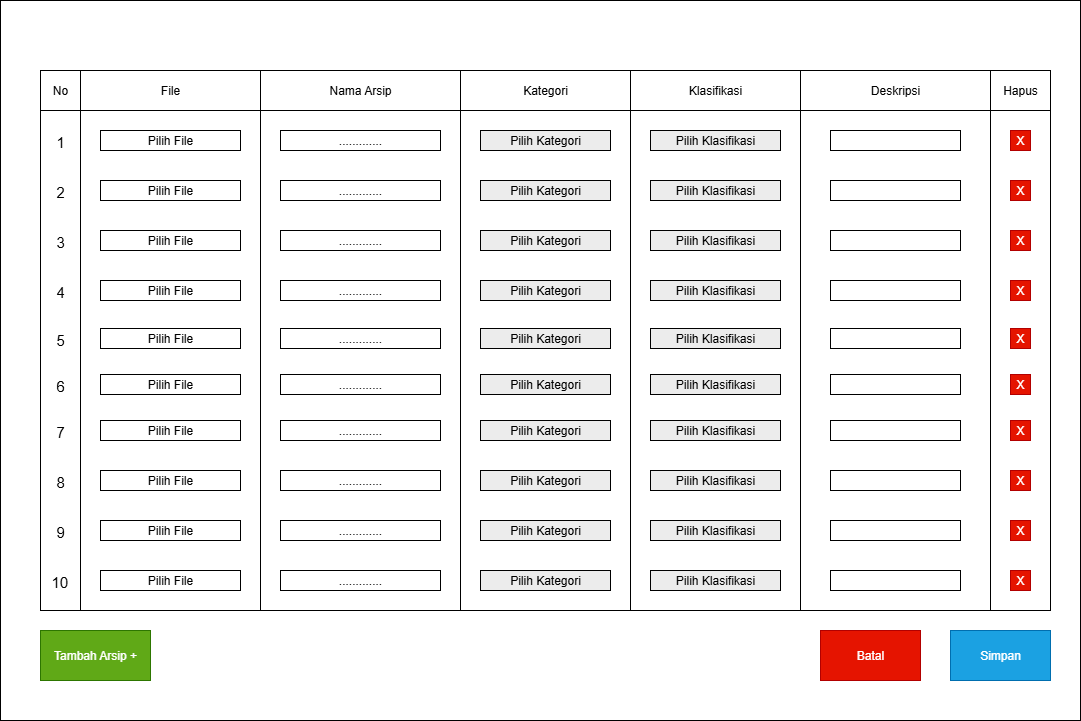

The diagram above was exported from draw.io. Its source (the exported page's mxGraphModel, read from the mxfile embedded in the PNG):
<mxGraphModel dx="1426" dy="777" grid="1" gridSize="10" guides="1" tooltips="1" connect="1" arrows="1" fold="1" page="1" pageScale="1" pageWidth="1169" pageHeight="827" math="0" shadow="0">
  <root>
    <mxCell id="0" />
    <mxCell id="1" parent="0" />
    <mxCell id="3iCpReX32SeJBZnysl72-1" value="" style="rounded=0;whiteSpace=wrap;html=1;" parent="1" vertex="1">
      <mxGeometry x="40" y="40" width="1080" height="720" as="geometry" />
    </mxCell>
    <mxCell id="3iCpReX32SeJBZnysl72-3" value="" style="rounded=0;whiteSpace=wrap;html=1;" parent="1" vertex="1">
      <mxGeometry x="80" y="110" width="1010" height="540" as="geometry" />
    </mxCell>
    <mxCell id="3iCpReX32SeJBZnysl72-4" value="Tambah Arsip +" style="rounded=0;whiteSpace=wrap;html=1;fillColor=#60a917;fontColor=#ffffff;strokeColor=#2D7600;" parent="1" vertex="1">
      <mxGeometry x="80" y="670" width="110" height="50" as="geometry" />
    </mxCell>
    <mxCell id="3iCpReX32SeJBZnysl72-5" value="Simpan" style="rounded=0;whiteSpace=wrap;html=1;fillColor=#1ba1e2;fontColor=#ffffff;strokeColor=#006EAF;" parent="1" vertex="1">
      <mxGeometry x="990" y="670" width="100" height="50" as="geometry" />
    </mxCell>
    <mxCell id="3iCpReX32SeJBZnysl72-6" value="Batal" style="rounded=0;whiteSpace=wrap;html=1;fillColor=#e51400;fontColor=#ffffff;strokeColor=#B20000;" parent="1" vertex="1">
      <mxGeometry x="860" y="670" width="100" height="50" as="geometry" />
    </mxCell>
    <mxCell id="3iCpReX32SeJBZnysl72-7" value="" style="rounded=0;whiteSpace=wrap;html=1;" parent="1" vertex="1">
      <mxGeometry x="80" y="110" width="1010" height="40" as="geometry" />
    </mxCell>
    <mxCell id="3iCpReX32SeJBZnysl72-8" value="File" style="rounded=0;whiteSpace=wrap;html=1;" parent="1" vertex="1">
      <mxGeometry x="120" y="110" width="180" height="40" as="geometry" />
    </mxCell>
    <mxCell id="3iCpReX32SeJBZnysl72-10" value="Nama Arsip" style="rounded=0;whiteSpace=wrap;html=1;" parent="1" vertex="1">
      <mxGeometry x="300" y="110" width="200" height="40" as="geometry" />
    </mxCell>
    <mxCell id="3iCpReX32SeJBZnysl72-11" value="" style="rounded=0;whiteSpace=wrap;html=1;" parent="1" vertex="1">
      <mxGeometry x="300" y="150" width="200" height="500" as="geometry" />
    </mxCell>
    <mxCell id="3iCpReX32SeJBZnysl72-12" value="Kategori" style="rounded=0;whiteSpace=wrap;html=1;" parent="1" vertex="1">
      <mxGeometry x="500" y="110" width="170" height="40" as="geometry" />
    </mxCell>
    <mxCell id="3iCpReX32SeJBZnysl72-13" value="" style="rounded=0;whiteSpace=wrap;html=1;" parent="1" vertex="1">
      <mxGeometry x="500" y="150" width="170" height="500" as="geometry" />
    </mxCell>
    <mxCell id="3iCpReX32SeJBZnysl72-14" value="Klasifikasi" style="rounded=0;whiteSpace=wrap;html=1;" parent="1" vertex="1">
      <mxGeometry x="670" y="110" width="170" height="40" as="geometry" />
    </mxCell>
    <mxCell id="3iCpReX32SeJBZnysl72-15" value="" style="rounded=0;whiteSpace=wrap;html=1;" parent="1" vertex="1">
      <mxGeometry x="670" y="150" width="170" height="500" as="geometry" />
    </mxCell>
    <mxCell id="3iCpReX32SeJBZnysl72-16" value="Deskripsi" style="rounded=0;whiteSpace=wrap;html=1;" parent="1" vertex="1">
      <mxGeometry x="840" y="110" width="190" height="40" as="geometry" />
    </mxCell>
    <mxCell id="3iCpReX32SeJBZnysl72-17" value="" style="rounded=0;whiteSpace=wrap;html=1;" parent="1" vertex="1">
      <mxGeometry x="840" y="150" width="190" height="500" as="geometry" />
    </mxCell>
    <mxCell id="3iCpReX32SeJBZnysl72-18" value="Hapus" style="rounded=0;whiteSpace=wrap;html=1;" parent="1" vertex="1">
      <mxGeometry x="1030" y="110" width="60" height="40" as="geometry" />
    </mxCell>
    <mxCell id="3iCpReX32SeJBZnysl72-19" value="" style="rounded=0;whiteSpace=wrap;html=1;" parent="1" vertex="1">
      <mxGeometry x="1030" y="150" width="60" height="500" as="geometry" />
    </mxCell>
    <mxCell id="3iCpReX32SeJBZnysl72-20" value="No" style="rounded=0;whiteSpace=wrap;html=1;" parent="1" vertex="1">
      <mxGeometry x="80" y="110" width="40" height="40" as="geometry" />
    </mxCell>
    <mxCell id="3iCpReX32SeJBZnysl72-21" value="" style="rounded=0;whiteSpace=wrap;html=1;" parent="1" vertex="1">
      <mxGeometry x="80" y="150" width="40" height="500" as="geometry" />
    </mxCell>
    <mxCell id="3iCpReX32SeJBZnysl72-22" value="&lt;div style=&quot;&quot;&gt;&lt;span style=&quot;background-color: transparent; color: light-dark(rgb(0, 0, 0), rgb(255, 255, 255));&quot;&gt;Pilih File&lt;/span&gt;&lt;/div&gt;" style="rounded=0;whiteSpace=wrap;html=1;align=center;" parent="1" vertex="1">
      <mxGeometry x="140" y="170" width="140" height="20" as="geometry" />
    </mxCell>
    <mxCell id="3iCpReX32SeJBZnysl72-29" value="&lt;font style=&quot;font-size: 15px;&quot;&gt;1&lt;/font&gt;" style="text;strokeColor=none;fillColor=none;align=left;verticalAlign=middle;spacingLeft=4;spacingRight=4;overflow=hidden;points=[[0,0.5],[1,0.5]];portConstraint=eastwest;rotatable=0;whiteSpace=wrap;html=1;" parent="1" vertex="1">
      <mxGeometry x="90" y="170" width="20" height="20" as="geometry" />
    </mxCell>
    <mxCell id="3iCpReX32SeJBZnysl72-30" value="............." style="rounded=0;whiteSpace=wrap;html=1;" parent="1" vertex="1">
      <mxGeometry x="320" y="170" width="160" height="20" as="geometry" />
    </mxCell>
    <mxCell id="3iCpReX32SeJBZnysl72-31" value="Pilih Kategori" style="rounded=0;whiteSpace=wrap;html=1;fillColor=#ECECEC;" parent="1" vertex="1">
      <mxGeometry x="520" y="170" width="130" height="20" as="geometry" />
    </mxCell>
    <mxCell id="3iCpReX32SeJBZnysl72-33" value="" style="rounded=0;whiteSpace=wrap;html=1;" parent="1" vertex="1">
      <mxGeometry x="870" y="170" width="130" height="20" as="geometry" />
    </mxCell>
    <mxCell id="3iCpReX32SeJBZnysl72-34" value="X" style="rounded=0;whiteSpace=wrap;html=1;fillColor=#e51400;fontColor=#ffffff;strokeColor=#B20000;" parent="1" vertex="1">
      <mxGeometry x="1050" y="170" width="20" height="20" as="geometry" />
    </mxCell>
    <mxCell id="3iCpReX32SeJBZnysl72-35" value="&lt;div style=&quot;&quot;&gt;&lt;span style=&quot;background-color: transparent; color: light-dark(rgb(0, 0, 0), rgb(255, 255, 255));&quot;&gt;Pilih File&lt;/span&gt;&lt;/div&gt;" style="rounded=0;whiteSpace=wrap;html=1;align=center;" parent="1" vertex="1">
      <mxGeometry x="140" y="220" width="140" height="20" as="geometry" />
    </mxCell>
    <mxCell id="3iCpReX32SeJBZnysl72-36" value="&lt;font style=&quot;font-size: 15px;&quot;&gt;2&lt;/font&gt;" style="text;strokeColor=none;fillColor=none;align=left;verticalAlign=middle;spacingLeft=4;spacingRight=4;overflow=hidden;points=[[0,0.5],[1,0.5]];portConstraint=eastwest;rotatable=0;whiteSpace=wrap;html=1;" parent="1" vertex="1">
      <mxGeometry x="90" y="220" width="20" height="20" as="geometry" />
    </mxCell>
    <mxCell id="3iCpReX32SeJBZnysl72-37" value="............." style="rounded=0;whiteSpace=wrap;html=1;" parent="1" vertex="1">
      <mxGeometry x="320" y="220" width="160" height="20" as="geometry" />
    </mxCell>
    <mxCell id="3iCpReX32SeJBZnysl72-38" value="Pilih Kategori" style="rounded=0;whiteSpace=wrap;html=1;fillColor=#ECECEC;" parent="1" vertex="1">
      <mxGeometry x="520" y="220" width="130" height="20" as="geometry" />
    </mxCell>
    <mxCell id="3iCpReX32SeJBZnysl72-40" value="" style="rounded=0;whiteSpace=wrap;html=1;" parent="1" vertex="1">
      <mxGeometry x="870" y="220" width="130" height="20" as="geometry" />
    </mxCell>
    <mxCell id="3iCpReX32SeJBZnysl72-41" value="X" style="rounded=0;whiteSpace=wrap;html=1;fillColor=#e51400;fontColor=#ffffff;strokeColor=#B20000;" parent="1" vertex="1">
      <mxGeometry x="1050" y="220" width="20" height="20" as="geometry" />
    </mxCell>
    <mxCell id="3iCpReX32SeJBZnysl72-42" value="&lt;div style=&quot;&quot;&gt;&lt;span style=&quot;background-color: transparent; color: light-dark(rgb(0, 0, 0), rgb(255, 255, 255));&quot;&gt;Pilih File&lt;/span&gt;&lt;/div&gt;" style="rounded=0;whiteSpace=wrap;html=1;align=center;" parent="1" vertex="1">
      <mxGeometry x="140" y="270" width="140" height="20" as="geometry" />
    </mxCell>
    <mxCell id="3iCpReX32SeJBZnysl72-43" value="&lt;font style=&quot;font-size: 15px;&quot;&gt;3&lt;/font&gt;" style="text;strokeColor=none;fillColor=none;align=left;verticalAlign=middle;spacingLeft=4;spacingRight=4;overflow=hidden;points=[[0,0.5],[1,0.5]];portConstraint=eastwest;rotatable=0;whiteSpace=wrap;html=1;" parent="1" vertex="1">
      <mxGeometry x="90" y="270" width="20" height="20" as="geometry" />
    </mxCell>
    <mxCell id="3iCpReX32SeJBZnysl72-44" value="............." style="rounded=0;whiteSpace=wrap;html=1;" parent="1" vertex="1">
      <mxGeometry x="320" y="270" width="160" height="20" as="geometry" />
    </mxCell>
    <mxCell id="3iCpReX32SeJBZnysl72-45" value="Pilih Kategori" style="rounded=0;whiteSpace=wrap;html=1;fillColor=#ECECEC;" parent="1" vertex="1">
      <mxGeometry x="520" y="270" width="130" height="20" as="geometry" />
    </mxCell>
    <mxCell id="3iCpReX32SeJBZnysl72-47" value="" style="rounded=0;whiteSpace=wrap;html=1;" parent="1" vertex="1">
      <mxGeometry x="870" y="270" width="130" height="20" as="geometry" />
    </mxCell>
    <mxCell id="3iCpReX32SeJBZnysl72-48" value="X" style="rounded=0;whiteSpace=wrap;html=1;fillColor=#e51400;fontColor=#ffffff;strokeColor=#B20000;" parent="1" vertex="1">
      <mxGeometry x="1050" y="270" width="20" height="20" as="geometry" />
    </mxCell>
    <mxCell id="3iCpReX32SeJBZnysl72-49" value="&lt;div style=&quot;&quot;&gt;&lt;span style=&quot;background-color: transparent; color: light-dark(rgb(0, 0, 0), rgb(255, 255, 255));&quot;&gt;Pilih File&lt;/span&gt;&lt;/div&gt;" style="rounded=0;whiteSpace=wrap;html=1;align=center;" parent="1" vertex="1">
      <mxGeometry x="140" y="320" width="140" height="20" as="geometry" />
    </mxCell>
    <mxCell id="3iCpReX32SeJBZnysl72-50" value="&lt;font style=&quot;font-size: 15px;&quot;&gt;4&lt;/font&gt;" style="text;strokeColor=none;fillColor=none;align=left;verticalAlign=middle;spacingLeft=4;spacingRight=4;overflow=hidden;points=[[0,0.5],[1,0.5]];portConstraint=eastwest;rotatable=0;whiteSpace=wrap;html=1;" parent="1" vertex="1">
      <mxGeometry x="90" y="320" width="20" height="20" as="geometry" />
    </mxCell>
    <mxCell id="3iCpReX32SeJBZnysl72-51" value="............." style="rounded=0;whiteSpace=wrap;html=1;" parent="1" vertex="1">
      <mxGeometry x="320" y="320" width="160" height="20" as="geometry" />
    </mxCell>
    <mxCell id="3iCpReX32SeJBZnysl72-52" value="Pilih Kategori" style="rounded=0;whiteSpace=wrap;html=1;fillColor=#ECECEC;" parent="1" vertex="1">
      <mxGeometry x="520" y="320" width="130" height="20" as="geometry" />
    </mxCell>
    <mxCell id="3iCpReX32SeJBZnysl72-54" value="" style="rounded=0;whiteSpace=wrap;html=1;" parent="1" vertex="1">
      <mxGeometry x="870" y="320" width="130" height="20" as="geometry" />
    </mxCell>
    <mxCell id="3iCpReX32SeJBZnysl72-55" value="X" style="rounded=0;whiteSpace=wrap;html=1;fillColor=#e51400;fontColor=#ffffff;strokeColor=#B20000;" parent="1" vertex="1">
      <mxGeometry x="1050" y="320" width="20" height="20" as="geometry" />
    </mxCell>
    <mxCell id="3iCpReX32SeJBZnysl72-56" value="&lt;div style=&quot;&quot;&gt;&lt;span style=&quot;background-color: transparent; color: light-dark(rgb(0, 0, 0), rgb(255, 255, 255));&quot;&gt;Pilih File&lt;/span&gt;&lt;/div&gt;" style="rounded=0;whiteSpace=wrap;html=1;align=center;" parent="1" vertex="1">
      <mxGeometry x="140" y="368" width="140" height="20" as="geometry" />
    </mxCell>
    <mxCell id="3iCpReX32SeJBZnysl72-57" value="&lt;font style=&quot;font-size: 15px;&quot;&gt;5&lt;/font&gt;" style="text;strokeColor=none;fillColor=none;align=left;verticalAlign=middle;spacingLeft=4;spacingRight=4;overflow=hidden;points=[[0,0.5],[1,0.5]];portConstraint=eastwest;rotatable=0;whiteSpace=wrap;html=1;" parent="1" vertex="1">
      <mxGeometry x="90" y="368" width="20" height="20" as="geometry" />
    </mxCell>
    <mxCell id="3iCpReX32SeJBZnysl72-58" value="............." style="rounded=0;whiteSpace=wrap;html=1;" parent="1" vertex="1">
      <mxGeometry x="320" y="368" width="160" height="20" as="geometry" />
    </mxCell>
    <mxCell id="3iCpReX32SeJBZnysl72-59" value="Pilih Kategori" style="rounded=0;whiteSpace=wrap;html=1;fillColor=#ECECEC;" parent="1" vertex="1">
      <mxGeometry x="520" y="368" width="130" height="20" as="geometry" />
    </mxCell>
    <mxCell id="3iCpReX32SeJBZnysl72-61" value="" style="rounded=0;whiteSpace=wrap;html=1;" parent="1" vertex="1">
      <mxGeometry x="870" y="368" width="130" height="20" as="geometry" />
    </mxCell>
    <mxCell id="3iCpReX32SeJBZnysl72-62" value="X" style="rounded=0;whiteSpace=wrap;html=1;fillColor=#e51400;fontColor=#ffffff;strokeColor=#B20000;" parent="1" vertex="1">
      <mxGeometry x="1050" y="368" width="20" height="20" as="geometry" />
    </mxCell>
    <mxCell id="3iCpReX32SeJBZnysl72-63" value="&lt;div style=&quot;&quot;&gt;&lt;span style=&quot;background-color: transparent; color: light-dark(rgb(0, 0, 0), rgb(255, 255, 255));&quot;&gt;Pilih File&lt;/span&gt;&lt;/div&gt;" style="rounded=0;whiteSpace=wrap;html=1;align=center;" parent="1" vertex="1">
      <mxGeometry x="140" y="414" width="140" height="20" as="geometry" />
    </mxCell>
    <mxCell id="3iCpReX32SeJBZnysl72-64" value="&lt;font style=&quot;font-size: 15px;&quot;&gt;6&lt;/font&gt;" style="text;strokeColor=none;fillColor=none;align=left;verticalAlign=middle;spacingLeft=4;spacingRight=4;overflow=hidden;points=[[0,0.5],[1,0.5]];portConstraint=eastwest;rotatable=0;whiteSpace=wrap;html=1;" parent="1" vertex="1">
      <mxGeometry x="90" y="414" width="20" height="20" as="geometry" />
    </mxCell>
    <mxCell id="3iCpReX32SeJBZnysl72-65" value="............." style="rounded=0;whiteSpace=wrap;html=1;" parent="1" vertex="1">
      <mxGeometry x="320" y="414" width="160" height="20" as="geometry" />
    </mxCell>
    <mxCell id="3iCpReX32SeJBZnysl72-66" value="Pilih Kategori" style="rounded=0;whiteSpace=wrap;html=1;fillColor=#ECECEC;" parent="1" vertex="1">
      <mxGeometry x="520" y="414" width="130" height="20" as="geometry" />
    </mxCell>
    <mxCell id="3iCpReX32SeJBZnysl72-68" value="" style="rounded=0;whiteSpace=wrap;html=1;" parent="1" vertex="1">
      <mxGeometry x="870" y="414" width="130" height="20" as="geometry" />
    </mxCell>
    <mxCell id="3iCpReX32SeJBZnysl72-69" value="X" style="rounded=0;whiteSpace=wrap;html=1;fillColor=#e51400;fontColor=#ffffff;strokeColor=#B20000;" parent="1" vertex="1">
      <mxGeometry x="1050" y="414" width="20" height="20" as="geometry" />
    </mxCell>
    <mxCell id="3iCpReX32SeJBZnysl72-70" value="&lt;div style=&quot;&quot;&gt;&lt;span style=&quot;background-color: transparent; color: light-dark(rgb(0, 0, 0), rgb(255, 255, 255));&quot;&gt;Pilih File&lt;/span&gt;&lt;/div&gt;" style="rounded=0;whiteSpace=wrap;html=1;align=center;" parent="1" vertex="1">
      <mxGeometry x="140" y="460" width="140" height="20" as="geometry" />
    </mxCell>
    <mxCell id="3iCpReX32SeJBZnysl72-71" value="&lt;font style=&quot;font-size: 15px;&quot;&gt;7&lt;/font&gt;" style="text;strokeColor=none;fillColor=none;align=left;verticalAlign=middle;spacingLeft=4;spacingRight=4;overflow=hidden;points=[[0,0.5],[1,0.5]];portConstraint=eastwest;rotatable=0;whiteSpace=wrap;html=1;" parent="1" vertex="1">
      <mxGeometry x="90" y="460" width="20" height="20" as="geometry" />
    </mxCell>
    <mxCell id="3iCpReX32SeJBZnysl72-72" value="............." style="rounded=0;whiteSpace=wrap;html=1;" parent="1" vertex="1">
      <mxGeometry x="320" y="460" width="160" height="20" as="geometry" />
    </mxCell>
    <mxCell id="3iCpReX32SeJBZnysl72-73" value="Pilih Kategori" style="rounded=0;whiteSpace=wrap;html=1;fillColor=#ECECEC;" parent="1" vertex="1">
      <mxGeometry x="520" y="460" width="130" height="20" as="geometry" />
    </mxCell>
    <mxCell id="3iCpReX32SeJBZnysl72-75" value="" style="rounded=0;whiteSpace=wrap;html=1;" parent="1" vertex="1">
      <mxGeometry x="870" y="460" width="130" height="20" as="geometry" />
    </mxCell>
    <mxCell id="3iCpReX32SeJBZnysl72-76" value="X" style="rounded=0;whiteSpace=wrap;html=1;fillColor=#e51400;fontColor=#ffffff;strokeColor=#B20000;" parent="1" vertex="1">
      <mxGeometry x="1050" y="460" width="20" height="20" as="geometry" />
    </mxCell>
    <mxCell id="3iCpReX32SeJBZnysl72-77" value="&lt;div style=&quot;&quot;&gt;&lt;span style=&quot;background-color: transparent; color: light-dark(rgb(0, 0, 0), rgb(255, 255, 255));&quot;&gt;Pilih File&lt;/span&gt;&lt;/div&gt;" style="rounded=0;whiteSpace=wrap;html=1;align=center;" parent="1" vertex="1">
      <mxGeometry x="140" y="510" width="140" height="20" as="geometry" />
    </mxCell>
    <mxCell id="3iCpReX32SeJBZnysl72-78" value="&lt;font style=&quot;font-size: 15px;&quot;&gt;8&lt;/font&gt;" style="text;strokeColor=none;fillColor=none;align=left;verticalAlign=middle;spacingLeft=4;spacingRight=4;overflow=hidden;points=[[0,0.5],[1,0.5]];portConstraint=eastwest;rotatable=0;whiteSpace=wrap;html=1;" parent="1" vertex="1">
      <mxGeometry x="90" y="510" width="20" height="20" as="geometry" />
    </mxCell>
    <mxCell id="3iCpReX32SeJBZnysl72-79" value="............." style="rounded=0;whiteSpace=wrap;html=1;" parent="1" vertex="1">
      <mxGeometry x="320" y="510" width="160" height="20" as="geometry" />
    </mxCell>
    <mxCell id="3iCpReX32SeJBZnysl72-80" value="Pilih Kategori" style="rounded=0;whiteSpace=wrap;html=1;fillColor=#ECECEC;" parent="1" vertex="1">
      <mxGeometry x="520" y="510" width="130" height="20" as="geometry" />
    </mxCell>
    <mxCell id="3iCpReX32SeJBZnysl72-82" value="" style="rounded=0;whiteSpace=wrap;html=1;" parent="1" vertex="1">
      <mxGeometry x="870" y="510" width="130" height="20" as="geometry" />
    </mxCell>
    <mxCell id="3iCpReX32SeJBZnysl72-83" value="X" style="rounded=0;whiteSpace=wrap;html=1;fillColor=#e51400;fontColor=#ffffff;strokeColor=#B20000;" parent="1" vertex="1">
      <mxGeometry x="1050" y="510" width="20" height="20" as="geometry" />
    </mxCell>
    <mxCell id="3iCpReX32SeJBZnysl72-84" value="&lt;div style=&quot;&quot;&gt;&lt;span style=&quot;background-color: transparent; color: light-dark(rgb(0, 0, 0), rgb(255, 255, 255));&quot;&gt;Pilih File&lt;/span&gt;&lt;/div&gt;" style="rounded=0;whiteSpace=wrap;html=1;align=center;" parent="1" vertex="1">
      <mxGeometry x="140" y="560" width="140" height="20" as="geometry" />
    </mxCell>
    <mxCell id="3iCpReX32SeJBZnysl72-85" value="&lt;font style=&quot;font-size: 15px;&quot;&gt;9&lt;/font&gt;" style="text;strokeColor=none;fillColor=none;align=left;verticalAlign=middle;spacingLeft=4;spacingRight=4;overflow=hidden;points=[[0,0.5],[1,0.5]];portConstraint=eastwest;rotatable=0;whiteSpace=wrap;html=1;" parent="1" vertex="1">
      <mxGeometry x="90" y="560" width="20" height="20" as="geometry" />
    </mxCell>
    <mxCell id="3iCpReX32SeJBZnysl72-86" value="............." style="rounded=0;whiteSpace=wrap;html=1;" parent="1" vertex="1">
      <mxGeometry x="320" y="560" width="160" height="20" as="geometry" />
    </mxCell>
    <mxCell id="3iCpReX32SeJBZnysl72-87" value="Pilih Kategori" style="rounded=0;whiteSpace=wrap;html=1;fillColor=#ECECEC;" parent="1" vertex="1">
      <mxGeometry x="520" y="560" width="130" height="20" as="geometry" />
    </mxCell>
    <mxCell id="3iCpReX32SeJBZnysl72-89" value="" style="rounded=0;whiteSpace=wrap;html=1;" parent="1" vertex="1">
      <mxGeometry x="870" y="560" width="130" height="20" as="geometry" />
    </mxCell>
    <mxCell id="3iCpReX32SeJBZnysl72-90" value="X" style="rounded=0;whiteSpace=wrap;html=1;fillColor=#e51400;fontColor=#ffffff;strokeColor=#B20000;" parent="1" vertex="1">
      <mxGeometry x="1050" y="560" width="20" height="20" as="geometry" />
    </mxCell>
    <mxCell id="3iCpReX32SeJBZnysl72-91" value="&lt;div style=&quot;&quot;&gt;&lt;span style=&quot;background-color: transparent; color: light-dark(rgb(0, 0, 0), rgb(255, 255, 255));&quot;&gt;Pilih File&lt;/span&gt;&lt;/div&gt;" style="rounded=0;whiteSpace=wrap;html=1;align=center;" parent="1" vertex="1">
      <mxGeometry x="140" y="610" width="140" height="20" as="geometry" />
    </mxCell>
    <mxCell id="3iCpReX32SeJBZnysl72-92" value="&lt;font style=&quot;font-size: 15px;&quot;&gt;10&lt;/font&gt;" style="text;strokeColor=none;fillColor=none;align=left;verticalAlign=middle;spacingLeft=4;spacingRight=4;overflow=hidden;points=[[0,0.5],[1,0.5]];portConstraint=eastwest;rotatable=0;whiteSpace=wrap;html=1;" parent="1" vertex="1">
      <mxGeometry x="85" y="610" width="30" height="20" as="geometry" />
    </mxCell>
    <mxCell id="3iCpReX32SeJBZnysl72-93" value="............." style="rounded=0;whiteSpace=wrap;html=1;" parent="1" vertex="1">
      <mxGeometry x="320" y="610" width="160" height="20" as="geometry" />
    </mxCell>
    <mxCell id="3iCpReX32SeJBZnysl72-94" value="Pilih Kategori" style="rounded=0;whiteSpace=wrap;html=1;fillColor=#ECECEC;" parent="1" vertex="1">
      <mxGeometry x="520" y="610" width="130" height="20" as="geometry" />
    </mxCell>
    <mxCell id="3iCpReX32SeJBZnysl72-96" value="" style="rounded=0;whiteSpace=wrap;html=1;" parent="1" vertex="1">
      <mxGeometry x="870" y="610" width="130" height="20" as="geometry" />
    </mxCell>
    <mxCell id="3iCpReX32SeJBZnysl72-97" value="X" style="rounded=0;whiteSpace=wrap;html=1;fillColor=#e51400;fontColor=#ffffff;strokeColor=#B20000;" parent="1" vertex="1">
      <mxGeometry x="1050" y="610" width="20" height="20" as="geometry" />
    </mxCell>
    <mxCell id="3iCpReX32SeJBZnysl72-99" value="Pilih Klasifikasi" style="rounded=0;whiteSpace=wrap;html=1;fillColor=#ECECEC;" parent="1" vertex="1">
      <mxGeometry x="690" y="170" width="130" height="20" as="geometry" />
    </mxCell>
    <mxCell id="3iCpReX32SeJBZnysl72-100" value="Pilih Klasifikasi" style="rounded=0;whiteSpace=wrap;html=1;fillColor=#ECECEC;" parent="1" vertex="1">
      <mxGeometry x="690" y="220" width="130" height="20" as="geometry" />
    </mxCell>
    <mxCell id="3iCpReX32SeJBZnysl72-101" value="Pilih Klasifikasi" style="rounded=0;whiteSpace=wrap;html=1;fillColor=#ECECEC;" parent="1" vertex="1">
      <mxGeometry x="690" y="270" width="130" height="20" as="geometry" />
    </mxCell>
    <mxCell id="3iCpReX32SeJBZnysl72-102" value="Pilih Klasifikasi" style="rounded=0;whiteSpace=wrap;html=1;fillColor=#ECECEC;" parent="1" vertex="1">
      <mxGeometry x="690" y="320" width="130" height="20" as="geometry" />
    </mxCell>
    <mxCell id="3iCpReX32SeJBZnysl72-103" value="Pilih Klasifikasi" style="rounded=0;whiteSpace=wrap;html=1;fillColor=#ECECEC;" parent="1" vertex="1">
      <mxGeometry x="690" y="368" width="130" height="20" as="geometry" />
    </mxCell>
    <mxCell id="3iCpReX32SeJBZnysl72-104" value="Pilih Klasifikasi" style="rounded=0;whiteSpace=wrap;html=1;fillColor=#ECECEC;" parent="1" vertex="1">
      <mxGeometry x="690" y="414" width="130" height="20" as="geometry" />
    </mxCell>
    <mxCell id="3iCpReX32SeJBZnysl72-105" value="Pilih Klasifikasi" style="rounded=0;whiteSpace=wrap;html=1;fillColor=#ECECEC;" parent="1" vertex="1">
      <mxGeometry x="690" y="460" width="130" height="20" as="geometry" />
    </mxCell>
    <mxCell id="3iCpReX32SeJBZnysl72-106" value="Pilih Klasifikasi" style="rounded=0;whiteSpace=wrap;html=1;fillColor=#ECECEC;" parent="1" vertex="1">
      <mxGeometry x="690" y="510" width="130" height="20" as="geometry" />
    </mxCell>
    <mxCell id="3iCpReX32SeJBZnysl72-107" value="Pilih Klasifikasi" style="rounded=0;whiteSpace=wrap;html=1;fillColor=#ECECEC;" parent="1" vertex="1">
      <mxGeometry x="690" y="560" width="130" height="20" as="geometry" />
    </mxCell>
    <mxCell id="3iCpReX32SeJBZnysl72-108" value="Pilih Klasifikasi" style="rounded=0;whiteSpace=wrap;html=1;fillColor=#ECECEC;" parent="1" vertex="1">
      <mxGeometry x="690" y="610" width="130" height="20" as="geometry" />
    </mxCell>
  </root>
</mxGraphModel>